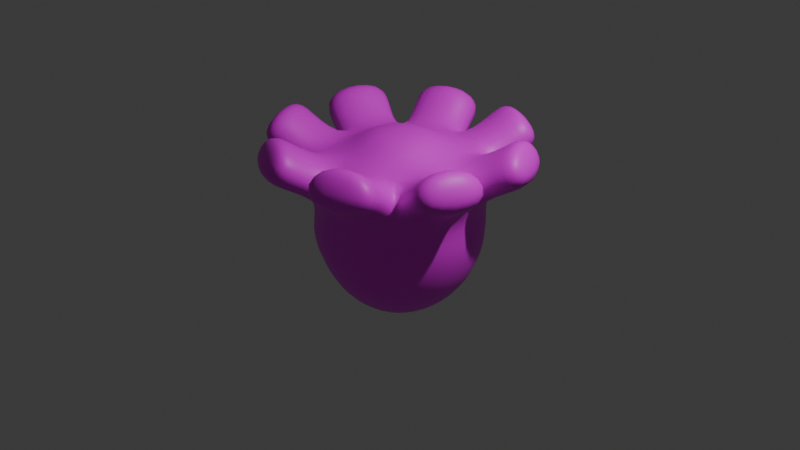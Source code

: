 # Source: Slime.blend  (saved by Blender 4.2.66; exported with 4.5.12 LTS)
import bpy
from mathutils import Matrix  # noqa: F401  (used for matrix-valued properties, if any)

bpy.ops.wm.read_factory_settings(use_empty=True)
scene = bpy.context.scene
scene.name = 'Scene'

# ---- collections
col_collection = bpy.data.collections.new('Collection'); scene.collection.children.link(col_collection)

# ---- images (referenced by path relative to the original .blend; pixels are not part of the script)
import os
ASSET_DIR = os.environ.get("B2B_ASSET_DIR", "")  # directory of the original .blend (textures are referenced by path, not embedded)
HERE = os.path.dirname(os.path.abspath(__file__))  # packed textures are extracted next to this script under _unpacked/

def load_image(name, relpath, width, height, colorspace="sRGB"):
    """Load a texture the original file referenced (path relative to the .blend, or extracted next to this script)."""
    p = next((c for c in (os.path.join(HERE, relpath), os.path.join(ASSET_DIR, relpath)) if relpath and os.path.exists(c)), "")
    if p:
        img = bpy.data.images.load(p, check_existing=True)
        img.name = name
    else:  # same state as the original file: an image datablock whose file is absent (Cycles renders it pink)
        img = bpy.data.images.new(name, width, height)
        img.source = "FILE"
        img.filepath = "//" + (relpath or name)
    img.colorspace_settings.name = colorspace
    return img
img_blue_slime_base_color = load_image('Blue Slime Base Color', 'textures/Blue Slime Base Color.png', 1024, 1024, 'sRGB')
img_slime_body_color = load_image('Slime Body Color', 'textures/Slime Body Color.png', 1024, 1024, 'sRGB')

# ---- materials (node trees are filled in below, after node groups)
mat_material_001 = bpy.data.materials.new('Material.001')

# ---- material node trees
mat_material_001.use_nodes = True; mat_material_001.node_tree.nodes.clear()
_N = mat_material_001.node_tree.nodes; _L = mat_material_001.node_tree.links
n0 = _N.new('ShaderNodeBsdfPrincipled'); n0.name = 'Principled BSDF'; n0.location = (10, 300)
n1 = _N.new('ShaderNodeOutputMaterial'); n1.name = 'Material Output'; n1.location = (300, 300)
n2 = _N.new('ShaderNodeTexImage'); n2.name = 'Image Texture'; n2.location = (-280, 280)
n2.image = img_blue_slime_base_color
n3 = _N.new('ShaderNodeTexImage'); n3.name = 'Image Texture.001'; n3.location = (0, 0)
n3.image = img_slime_body_color
_L.new(n0.outputs[0], n1.inputs[0])
_L.new(n2.outputs[0], n0.inputs[0])
n1.is_active_output = True

# ---- world
world_world = bpy.data.worlds.new('World'); scene.world = world_world
world_world.use_nodes = True; world_world.node_tree.nodes.clear()
_N = world_world.node_tree.nodes; _L = world_world.node_tree.links
n0 = _N.new('ShaderNodeOutputWorld'); n0.name = 'World Output'; n0.location = (300, 300)
n1 = _N.new('ShaderNodeBackground'); n1.name = 'Background'; n1.location = (10, 300)
n1.inputs[0].default_value = (0.05088, 0.05088, 0.05088, 1.0)
_L.new(n1.outputs[0], n0.inputs[0])
n0.is_active_output = True
world_world.color = (0.05088, 0.05088, 0.05088)
world_world.sun_shadow_jitter_overblur = 0.0

# ---- cameras
cam_camera = bpy.data.cameras.new('Camera')
cam_camera.clip_end = 100.0
cam_camera.ortho_scale = 7.314

# ---- lights
light_light = bpy.data.lights.new('Light', 'POINT')
light_light.energy = 1000.0
light_light.shadow_soft_size = 0.1

# ---- meshes
me_sphere_004 = bpy.data.meshes.new('Sphere.004')
me_sphere_004.from_pydata([(0.2706, 0.2706, 0.9239), (0.5, 0.5, 0.7071), (0.6533, 0.6533, 0.3827), (0.7071, 0.7071, 0.0), (0.6533, 0.6533, -0.3827), (0.5, 0.5, -0.7071), (0.2706, 0.2706, -0.9239), (0.3827, 0.0, 0.9239), (0.7071, 0.0, 0.7071), (0.9239, 0.0, 0.3827), (1.0, 0.0, 0.0), (0.9239, 0.0, -0.3827), (0.7071, 0.0, -0.7071), (0.3827, 0.0, -0.9239), (0.2706, -0.2706, 0.9239), (0.5, -0.5, 0.7071), (0.6533, -0.6533, 0.3827), (0.7071, -0.7071, 0.0), (0.6533, -0.6533, -0.3827), (0.5, -0.5, -0.7071), (0.2706, -0.2706, -0.9239), (0.0, -0.3827, 0.9239), (0.0, -0.7071, 0.7071), (-0.00224, -0.9175, 0.3793), (-0.005786, -0.9821, -0.001818), (-0.009415, -0.897, -0.3745), (-0.004971, -0.6963, -0.6978), (0.0, -0.3827, -0.9239), (-0.2706, -0.2706, 0.9239), (-0.5, -0.5, 0.7071), (-0.6431, -0.633, 0.3677), (-0.6856, -0.6673, -0.005723), (-0.6348, -0.6167, -0.3669), (-0.4947, -0.485, -0.689), (-0.2706, -0.2706, -0.9239), (-0.3827, 0.0, 0.9239), (-0.7071, 0.0, 0.7071), (-0.9109, 0.0, 0.3722), (-0.9738, 0.0, -0.003938), (-0.9, 0.0, -0.3715), (-0.6966, 0.0, -0.6905), (-0.3827, 0.0, -0.9239), (-0.2706, 0.2706, 0.9239), (-0.5, 0.5, 0.7071), (-0.6431, 0.633, 0.3677), (-0.6856, 0.6673, -0.005723), (-0.6348, 0.6167, -0.3669), (-0.4947, 0.485, -0.689), (-0.2706, 0.2706, -0.9239), (0.0, 0.0, -1.0), (0.0, 0.0, 1.0), (0.0, 0.3827, 0.9239), (0.0, 0.7071, 0.7071), (-0.00224, 0.9175, 0.3793), (-0.005786, 0.9821, -0.001818), (-0.009415, 0.897, -0.3745), (-0.004971, 0.6963, -0.6978), (0.0, 0.3827, -0.9239), (0.1067, 1.365, 0.5763), (0.1067, 1.105, 0.965), (0.7058, 0.8567, 0.965), (0.8894, 1.04, 0.5763), (1.04, 0.8894, 0.5763), (0.8567, 0.7058, 0.965), (1.105, 0.1067, 0.965), (1.365, 0.1067, 0.5763), (1.365, -0.1067, 0.5763), (1.105, -0.1067, 0.965), (0.8567, -0.7058, 0.965), (1.04, -0.8894, 0.5763), (0.8894, -1.04, 0.5763), (0.7058, -0.8567, 0.965), (0.1067, -1.105, 0.965), (0.1067, -1.365, 0.5763), (-0.1067, -1.365, 0.5763), (-0.1067, -1.105, 0.965), (-0.7058, -0.8567, 0.965), (-0.8894, -1.04, 0.5763), (-1.04, -0.8894, 0.5763), (-0.8567, -0.7058, 0.965), (-1.105, -0.1067, 0.965), (-1.365, -0.1067, 0.5763), (-1.365, 0.1067, 0.5763), (-1.105, 0.1067, 0.965), (-0.8567, 0.7058, 0.965), (-1.04, 0.8894, 0.5763), (-0.8894, 1.04, 0.5763), (-0.7058, 0.8567, 0.965), (-0.1067, 1.105, 0.965), (-0.1067, 1.365, 0.5763), (0.1928, 1.275, 1.11), (0.1928, 1.523, 0.7382), (0.7652, 1.038, 1.11), (0.9407, 1.213, 0.7382), (1.038, 0.7652, 1.11), (1.213, 0.9407, 0.7382), (1.275, 0.1928, 1.11), (1.523, 0.1928, 0.7382), (1.275, -0.1928, 1.11), (1.523, -0.1928, 0.7382), (1.038, -0.7652, 1.11), (1.213, -0.9407, 0.7382), (0.7652, -1.038, 1.11), (0.9407, -1.213, 0.7382), (0.1928, -1.275, 1.11), (0.1928, -1.523, 0.7382), (-0.1928, -1.275, 1.11), (-0.1928, -1.523, 0.7382), (-0.7652, -1.038, 1.11), (-0.9407, -1.213, 0.7382), (-1.038, -0.7652, 1.11), (-1.213, -0.9407, 0.7382), (-1.275, -0.1928, 1.11), (-1.523, -0.1928, 0.7382), (-1.275, 0.1928, 1.11), (-1.523, 0.1928, 0.7382), (-1.038, 0.7652, 1.11), (-1.213, 0.9407, 0.7382), (-0.7652, 1.038, 1.11), (-0.9407, 1.213, 0.7382), (-0.1928, 1.275, 1.11), (-0.1928, 1.523, 0.7382), (-0.7001, -0.4643, -0.05973), (-0.6648, -0.429, -0.311), (-0.8924, 2.749e-09, -0.05973), (-0.8425, 2.749e-09, -0.311), (-0.7001, 0.4643, -0.05973), (-0.6648, 0.429, -0.311), (-0.5161, -0.415, -0.03555), (-0.4845, -0.3834, -0.2601), (-0.688, 2.457e-09, -0.03555), (-0.6433, 2.457e-09, -0.2601), (-0.5161, 0.415, -0.03555), (-0.4845, 0.3834, -0.2601), (-0.2891, -0.3659, -0.002755), (-0.2613, -0.338, -0.2008), (-0.4407, 2.167e-09, -0.002755), (-0.4013, 2.167e-09, -0.2008), (-0.2891, 0.3659, -0.002755), (-0.2613, 0.338, -0.2008)], [], [(57, 56, 5, 6), (55, 54, 3, 4), (51, 50, 0), (49, 57, 6), (56, 55, 4, 5), (54, 53, 2, 3), (52, 51, 0, 1), (0, 50, 7), (49, 6, 13), (5, 4, 11, 12), (3, 2, 9, 10), (1, 0, 7, 8), (6, 5, 12, 13), (4, 3, 10, 11), (12, 11, 18, 19), (10, 9, 16, 17), (8, 7, 14, 15), (13, 12, 19, 20), (11, 10, 17, 18), (7, 50, 14), (49, 13, 20), (20, 19, 26, 27), (18, 17, 24, 25), (14, 50, 21), (49, 20, 27), (19, 18, 25, 26), (17, 16, 23, 24), (15, 14, 21, 22), (25, 24, 31, 32), (21, 50, 28), (49, 27, 34), (26, 25, 32, 33), (24, 23, 30, 31), (22, 21, 28, 29), (27, 26, 33, 34), (49, 34, 41), (33, 32, 39, 40), (31, 30, 37, 38), (29, 28, 35, 36), (34, 33, 40, 41), (31, 38, 124, 122), (28, 50, 35), (38, 37, 44, 45), (36, 35, 42, 43), (41, 40, 47, 48), (38, 45, 126, 124), (35, 50, 42), (49, 41, 48), (40, 39, 46, 47), (48, 47, 56, 57), (46, 45, 54, 55), (42, 50, 51), (49, 48, 57), (47, 46, 55, 56), (45, 44, 53, 54), (43, 42, 51, 52), (77, 74, 107, 109), (52, 59, 58, 53), (1, 60, 59, 52), (2, 61, 60, 1), (53, 58, 61, 2), (62, 63, 94, 95), (1, 63, 62, 2), (8, 64, 63, 1), (9, 65, 64, 8), (2, 62, 65, 9), (82, 83, 114, 115), (8, 67, 66, 9), (15, 68, 67, 8), (16, 69, 68, 15), (9, 66, 69, 16), (76, 77, 109, 108), (15, 71, 70, 16), (22, 72, 71, 15), (23, 73, 72, 22), (16, 70, 73, 23), (75, 76, 108, 106), (22, 75, 74, 23), (29, 76, 75, 22), (30, 77, 76, 29), (23, 74, 77, 30), (69, 66, 99, 101), (29, 79, 78, 30), (36, 80, 79, 29), (37, 81, 80, 36), (30, 78, 81, 37), (89, 86, 119, 121), (36, 83, 82, 37), (43, 84, 83, 36), (44, 85, 84, 43), (37, 82, 85, 44), (74, 75, 106, 107), (43, 87, 86, 44), (52, 88, 87, 43), (53, 89, 88, 52), (44, 86, 89, 53), (91, 90, 92, 93), (95, 94, 96, 97), (99, 98, 100, 101), (103, 102, 104, 105), (107, 106, 108, 109), (111, 110, 112, 113), (115, 114, 116, 117), (119, 118, 120, 121), (83, 84, 116, 114), (63, 64, 96, 94), (84, 85, 117, 116), (64, 65, 97, 96), (70, 71, 102, 103), (85, 82, 115, 117), (65, 62, 95, 97), (71, 72, 104, 102), (72, 73, 105, 104), (78, 79, 110, 111), (58, 59, 90, 91), (73, 70, 103, 105), (79, 80, 112, 110), (59, 60, 92, 90), (80, 81, 113, 112), (60, 61, 93, 92), (86, 87, 118, 119), (66, 67, 98, 99), (81, 78, 111, 113), (61, 58, 91, 93), (87, 88, 120, 118), (67, 68, 100, 98), (88, 89, 121, 120), (68, 69, 101, 100), (126, 127, 133, 132), (127, 125, 131, 133), (45, 46, 127, 126), (32, 31, 122, 123), (39, 32, 123, 125), (46, 39, 125, 127), (128, 130, 136, 134), (130, 132, 138, 136), (125, 123, 129, 131), (123, 122, 128, 129), (124, 126, 132, 130), (122, 124, 130, 128), (135, 134, 136, 137), (137, 136, 138, 139), (133, 131, 137, 139), (132, 133, 139, 138), (131, 129, 135, 137), (129, 128, 134, 135)])
me_sphere_004.polygons.foreach_set('use_smooth', [True] * 146)
_uv = me_sphere_004.uv_layers.new(name='UVMap')
_uv.uv.foreach_set('vector', [0.75, 0.125, 0.75, 0.25, 0.625, 0.25, 0.625, 0.125, 0.75, 0.375, 0.75, 0.5, 0.625, 0.5, 0.625, 0.375, 0.75, 0.875, 0.6875, 1.0, 0.625, 0.875, 0.6875, 0.0, 0.75, 0.125, 0.625, 0.125, 0.75, 0.25, 0.75, 0.375, 0.625, 0.375, 0.625, 0.25, 0.75, 0.5, 0.75, 0.625, 0.625, 0.625, 0.625, 0.5, 0.75, 0.75, 0.75, 0.875, 0.625, 0.875, 0.625, 0.75, 0.625, 0.875, 0.5625, 1.0, 0.5, 0.875, 0.5625, 0.0, 0.625, 0.125, 0.5, 0.125, 0.625, 0.25, 0.625, 0.375, 0.5, 0.375, 0.5, 0.25, 0.625, 0.5, 0.625, 0.625, 0.5, 0.625, 0.5, 0.5, 0.625, 0.75, 0.625, 0.875, 0.5, 0.875, 0.5, 0.75, 0.625, 0.125, 0.625, 0.25, 0.5, 0.25, 0.5, 0.125, 0.625, 0.375, 0.625, 0.5, 0.5, 0.5, 0.5, 0.375, 0.5, 0.25, 0.5, 0.375, 0.375, 0.375, 0.375, 0.25, 0.5, 0.5, 0.5, 0.625, 0.375, 0.625, 0.375, 0.5, 0.5, 0.75, 0.5, 0.875, 0.375, 0.875, 0.375, 0.75, 0.5, 0.125, 0.5, 0.25, 0.375, 0.25, 0.375, 0.125, 0.5, 0.375, 0.5, 0.5, 0.375, 0.5, 0.375, 0.375, 0.5, 0.875, 0.4375, 1.0, 0.375, 0.875, 0.4375, 0.0, 0.5, 0.125, 0.375, 0.125, 0.375, 0.125, 0.375, 0.25, 0.25, 0.25, 0.25, 0.125, 0.375, 0.375, 0.375, 0.5, 0.25, 0.5, 0.25, 0.375, 0.375, 0.875, 0.3125, 1.0, 0.25, 0.875, 0.3125, 0.0, 0.375, 0.125, 0.25, 0.125, 0.375, 0.25, 0.375, 0.375, 0.25, 0.375, 0.25, 0.25, 0.375, 0.5, 0.375, 0.625, 0.25, 0.625, 0.25, 0.5, 0.375, 0.75, 0.375, 0.875, 0.25, 0.875, 0.25, 0.75, 0.25, 0.375, 0.25, 0.5, 0.125, 0.5, 0.125, 0.375, 0.25, 0.875, 0.1875, 1.0, 0.125, 0.875, 0.1875, 0.0, 0.25, 0.125, 0.125, 0.125, 0.25, 0.25, 0.25, 0.375, 0.125, 0.375, 0.125, 0.25, 0.25, 0.5, 0.25, 0.625, 0.125, 0.625, 0.125, 0.5, 0.25, 0.75, 0.25, 0.875, 0.125, 0.875, 0.125, 0.75, 0.25, 0.125, 0.25, 0.25, 0.125, 0.25, 0.125, 0.125, 0.0625, 0.0, 0.125, 0.125, 0.0, 0.125, 0.125, 0.25, 0.125, 0.375, 0.0, 0.375, 0.0, 0.25, 0.125, 0.5, 0.125, 0.625, 0.0, 0.625, 0.0, 0.5, 0.125, 0.75, 0.125, 0.875, 0.0, 0.875, 0.0, 0.75, 0.125, 0.125, 0.125, 0.25, 0.0, 0.25, 0.0, 0.125, 0.125, 0.5, 0.0, 0.5, 0.0, 0.5, 0.125, 0.5, 0.125, 0.875, 0.0625, 1.0, 0.0, 0.875, 1.0, 0.5, 1.0, 0.625, 0.875, 0.625, 0.875, 0.5, 1.0, 0.75, 1.0, 0.875, 0.875, 0.875, 0.875, 0.75, 1.0, 0.125, 1.0, 0.25, 0.875, 0.25, 0.875, 0.125, 1.0, 0.5, 0.875, 0.5, 0.875, 0.5, 1.0, 0.5, 1.0, 0.875, 0.9375, 1.0, 0.875, 0.875, 0.9375, 0.0, 1.0, 0.125, 0.875, 0.125, 1.0, 0.25, 1.0, 0.375, 0.875, 0.375, 0.875, 0.25, 0.875, 0.125, 0.875, 0.25, 0.75, 0.25, 0.75, 0.125, 0.875, 0.375, 0.875, 0.5, 0.75, 0.5, 0.75, 0.375, 0.875, 0.875, 0.8125, 1.0, 0.75, 0.875, 0.8125, 0.0, 0.875, 0.125, 0.75, 0.125, 0.875, 0.25, 0.875, 0.375, 0.75, 0.375, 0.75, 0.25, 0.875, 0.5, 0.875, 0.625, 0.75, 0.625, 0.75, 0.5, 0.875, 0.75, 0.875, 0.875, 0.75, 0.875, 0.75, 0.75, 0.125, 0.625, 0.25, 0.625, 0.25, 0.625, 0.125, 0.625, 0.75, 0.75, 0.75, 0.75, 0.75, 0.625, 0.75, 0.625, 0.625, 0.75, 0.625, 0.75, 0.75, 0.75, 0.75, 0.75, 0.625, 0.625, 0.625, 0.625, 0.625, 0.75, 0.625, 0.75, 0.75, 0.625, 0.75, 0.625, 0.625, 0.625, 0.625, 0.625, 0.625, 0.625, 0.625, 0.75, 0.625, 0.75, 0.625, 0.625, 0.625, 0.75, 0.625, 0.75, 0.625, 0.625, 0.625, 0.625, 0.5, 0.75, 0.5, 0.75, 0.625, 0.75, 0.625, 0.75, 0.5, 0.625, 0.5, 0.625, 0.5, 0.75, 0.5, 0.75, 0.625, 0.625, 0.625, 0.625, 0.5, 0.625, 0.5, 0.625, 1.0, 0.625, 1.0, 0.75, 1.0, 0.75, 1.0, 0.625, 0.5, 0.75, 0.5, 0.75, 0.5, 0.625, 0.5, 0.625, 0.375, 0.75, 0.375, 0.75, 0.5, 0.75, 0.5, 0.75, 0.375, 0.625, 0.375, 0.625, 0.375, 0.75, 0.375, 0.75, 0.5, 0.625, 0.5, 0.625, 0.375, 0.625, 0.375, 0.625, 0.125, 0.75, 0.125, 0.625, 0.125, 0.625, 0.125, 0.75, 0.375, 0.75, 0.375, 0.75, 0.375, 0.625, 0.375, 0.625, 0.25, 0.75, 0.25, 0.75, 0.375, 0.75, 0.375, 0.75, 0.25, 0.625, 0.25, 0.625, 0.25, 0.75, 0.25, 0.75, 0.375, 0.625, 0.375, 0.625, 0.25, 0.625, 0.25, 0.625, 0.25, 0.75, 0.125, 0.75, 0.125, 0.75, 0.25, 0.75, 0.25, 0.75, 0.25, 0.75, 0.25, 0.625, 0.25, 0.625, 0.125, 0.75, 0.125, 0.75, 0.25, 0.75, 0.25, 0.75, 0.125, 0.625, 0.125, 0.625, 0.125, 0.75, 0.125, 0.75, 0.25, 0.625, 0.25, 0.625, 0.125, 0.625, 0.125, 0.625, 0.375, 0.625, 0.5, 0.625, 0.5, 0.625, 0.375, 0.625, 0.125, 0.75, 0.125, 0.75, 0.125, 0.625, 0.125, 0.625, 0.0, 0.75, 0.0, 0.75, 0.125, 0.75, 0.125, 0.75, 0.0, 0.625, 0.0, 0.625, 0.0, 0.75, 0.0, 0.75, 0.125, 0.625, 0.125, 0.625, 0.0, 0.625, 0.0, 0.625, 0.75, 0.625, 0.875, 0.625, 0.875, 0.625, 0.75, 0.625, 1.0, 0.75, 1.0, 0.75, 1.0, 0.625, 1.0, 0.625, 0.875, 0.75, 0.875, 0.75, 1.0, 0.75, 1.0, 0.75, 0.875, 0.625, 0.875, 0.625, 0.875, 0.75, 0.875, 0.75, 1.0, 0.625, 1.0, 0.625, 0.875, 0.625, 0.875, 0.625, 0.25, 0.625, 0.25, 0.75, 0.25, 0.75, 0.25, 0.625, 0.875, 0.75, 0.875, 0.75, 0.875, 0.625, 0.875, 0.625, 0.75, 0.75, 0.75, 0.75, 0.875, 0.75, 0.875, 0.75, 0.75, 0.625, 0.75, 0.625, 0.75, 0.75, 0.75, 0.75, 0.875, 0.625, 0.875, 0.625, 0.75, 0.625, 0.75, 0.625, 0.75, 0.625, 0.75, 0.75, 0.625, 0.75, 0.625, 0.625, 0.625, 0.625, 0.625, 0.75, 0.5, 0.75, 0.5, 0.625, 0.5, 0.625, 0.5, 0.75, 0.375, 0.75, 0.375, 0.625, 0.375, 0.625, 0.375, 0.75, 0.25, 0.75, 0.25, 0.625, 0.25, 0.625, 0.25, 0.75, 0.125, 0.75, 0.125, 0.625, 0.125, 0.625, 0.125, 0.75, 0.0, 0.75, 0.0, 0.625, 1.0, 0.625, 1.0, 0.75, 0.875, 0.75, 0.875, 0.625, 0.875, 0.625, 0.875, 0.75, 0.75, 0.75, 0.75, 0.625, 1.0, 0.75, 0.875, 0.75, 0.875, 0.75, 1.0, 0.75, 0.625, 0.75, 0.5, 0.75, 0.5, 0.75, 0.625, 0.75, 0.875, 0.75, 0.875, 0.625, 0.875, 0.625, 0.875, 0.75, 0.5, 0.75, 0.5, 0.625, 0.5, 0.625, 0.5, 0.75, 0.375, 0.625, 0.375, 0.75, 0.375, 0.75, 0.375, 0.625, 0.875, 0.625, 1.0, 0.625, 1.0, 0.625, 0.875, 0.625, 0.5, 0.625, 0.625, 0.625, 0.625, 0.625, 0.5, 0.625, 0.375, 0.75, 0.25, 0.75, 0.25, 0.75, 0.375, 0.75, 0.25, 0.75, 0.25, 0.625, 0.25, 0.625, 0.25, 0.75, 0.125, 0.625, 0.125, 0.75, 0.125, 0.75, 0.125, 0.625, 0.75, 0.625, 0.75, 0.75, 0.75, 0.75, 0.75, 0.625, 0.25, 0.625, 0.375, 0.625, 0.375, 0.625, 0.25, 0.625, 0.125, 0.75, 0.0, 0.75, 0.0, 0.75, 0.125, 0.75, 0.75, 0.75, 0.625, 0.75, 0.625, 0.75, 0.75, 0.75, 0.0, 0.75, 0.0, 0.625, 0.0, 0.625, 0.0, 0.75, 0.625, 0.75, 0.625, 0.625, 0.625, 0.625, 0.625, 0.75, 0.875, 0.625, 0.875, 0.75, 0.875, 0.75, 0.875, 0.625, 0.5, 0.625, 0.5, 0.75, 0.5, 0.75, 0.5, 0.625, 0.0, 0.625, 0.125, 0.625, 0.125, 0.625, 0.0, 0.625, 0.625, 0.625, 0.75, 0.625, 0.75, 0.625, 0.625, 0.625, 0.875, 0.75, 0.75, 0.75, 0.75, 0.75, 0.875, 0.75, 0.5, 0.75, 0.375, 0.75, 0.375, 0.75, 0.5, 0.75, 0.75, 0.75, 0.75, 0.625, 0.75, 0.625, 0.75, 0.75, 0.375, 0.75, 0.375, 0.625, 0.375, 0.625, 0.375, 0.75, 0.875, 0.5, 0.875, 0.375, 0.875, 0.375, 0.875, 0.5, 0.875, 0.375, 1.0, 0.375, 1.0, 0.375, 0.875, 0.375, 0.875, 0.5, 0.875, 0.375, 0.875, 0.375, 0.875, 0.5, 0.125, 0.375, 0.125, 0.5, 0.125, 0.5, 0.125, 0.375, 0.0, 0.375, 0.125, 0.375, 0.125, 0.375, 0.0, 0.375, 0.875, 0.375, 1.0, 0.375, 1.0, 0.375, 0.875, 0.375, 0.125, 0.5, 0.0, 0.5, 0.0, 0.5, 0.125, 0.5, 1.0, 0.5, 0.875, 0.5, 0.875, 0.5, 1.0, 0.5, 0.0, 0.375, 0.125, 0.375, 0.125, 0.375, 0.0, 0.375, 0.125, 0.375, 0.125, 0.5, 0.125, 0.5, 0.125, 0.375, 1.0, 0.5, 0.875, 0.5, 0.875, 0.5, 1.0, 0.5, 0.125, 0.5, 0.0, 0.5, 0.0, 0.5, 0.125, 0.5, 0.125, 0.375, 0.125, 0.5, 0.0, 0.5, 0.0, 0.375, 1.0, 0.375, 1.0, 0.5, 0.875, 0.5, 0.875, 0.375, 0.875, 0.375, 1.0, 0.375, 1.0, 0.375, 0.875, 0.375, 0.875, 0.5, 0.875, 0.375, 0.875, 0.375, 0.875, 0.5, 0.0, 0.375, 0.125, 0.375, 0.125, 0.375, 0.0, 0.375, 0.125, 0.375, 0.125, 0.5, 0.125, 0.5, 0.125, 0.375])
me_sphere_004.materials.append(mat_material_001)
me_sphere_004.update()
me_sphere_005 = bpy.data.meshes.new('Sphere.005')
me_sphere_005.from_pydata([(1.122, 2.326, 0.9239), (1.351, 2.555, 0.7071), (1.504, 2.708, 0.3827), (1.558, 2.762, -5.567e-08), (1.504, 2.708, -0.3827), (1.351, 2.555, -0.7071), (1.122, 2.326, -0.9239), (1.234, 2.055, 0.9239), (1.558, 2.055, 0.7071), (1.775, 2.055, 0.3827), (1.851, 2.055, -5.567e-08), (1.775, 2.055, -0.3827), (1.558, 2.055, -0.7071), (1.234, 2.055, -0.9239), (1.122, 1.784, 0.9239), (1.351, 1.555, 0.7071), (1.504, 1.402, 0.3827), (1.558, 1.348, -5.567e-08), (1.504, 1.402, -0.3827), (1.351, 1.555, -0.7071), (1.122, 1.784, -0.9239), (0.8512, 1.672, 0.9239), (0.8512, 1.348, 0.7071), (0.8512, 1.131, 0.3827), (0.8512, 1.055, -5.567e-08), (0.8512, 1.131, -0.3827), (0.8512, 1.348, -0.7071), (0.8512, 1.672, -0.9239), (0.5806, 1.784, 0.9239), (0.3512, 1.555, 0.7071), (0.1979, 1.402, 0.3827), (0.1441, 1.348, -5.567e-08), (0.1979, 1.402, -0.3827), (0.3512, 1.555, -0.7071), (0.5806, 1.784, -0.9239), (0.4685, 2.055, 0.9239), (0.1441, 2.055, 0.7071), (-0.07267, 2.055, 0.3827), (-0.1488, 2.055, -5.567e-08), (-0.07267, 2.055, -0.3827), (0.1441, 2.055, -0.7071), (0.4685, 2.055, -0.9239), (0.5806, 2.326, 0.9239), (0.3512, 2.555, 0.7071), (0.1979, 2.708, 0.3827), (0.1441, 2.762, -5.567e-08), (0.1979, 2.708, -0.3827), (0.3512, 2.555, -0.7071), (0.5806, 2.326, -0.9239), (0.8512, 2.055, -1.0), (0.8512, 2.055, 1.0), (0.8512, 2.438, 0.9239), (0.8512, 2.762, 0.7071), (0.8512, 2.979, 0.3827), (0.8512, 3.055, -5.567e-08), (0.8512, 2.979, -0.3827), (0.8512, 2.762, -0.7071), (0.8512, 2.438, -0.9239)], [], [(57, 56, 5, 6), (55, 54, 3, 4), (53, 52, 1, 2), (51, 50, 0), (49, 57, 6), (56, 55, 4, 5), (54, 53, 2, 3), (52, 51, 0, 1), (49, 6, 13), (5, 4, 11, 12), (3, 2, 9, 10), (1, 0, 7, 8), (6, 5, 12, 13), (4, 3, 10, 11), (2, 1, 8, 9), (0, 50, 7), (10, 9, 16, 17), (8, 7, 14, 15), (13, 12, 19, 20), (11, 10, 17, 18), (9, 8, 15, 16), (7, 50, 14), (49, 13, 20), (12, 11, 18, 19), (20, 19, 26, 27), (18, 17, 24, 25), (16, 15, 22, 23), (14, 50, 21), (49, 20, 27), (19, 18, 25, 26), (17, 16, 23, 24), (15, 14, 21, 22), (23, 22, 29, 30), (21, 50, 28), (49, 27, 34), (26, 25, 32, 33), (24, 23, 30, 31), (22, 21, 28, 29), (27, 26, 33, 34), (25, 24, 31, 32), (49, 34, 41), (33, 32, 39, 40), (31, 30, 37, 38), (29, 28, 35, 36), (34, 33, 40, 41), (32, 31, 38, 39), (30, 29, 36, 37), (28, 50, 35), (36, 35, 42, 43), (41, 40, 47, 48), (39, 38, 45, 46), (37, 36, 43, 44), (35, 50, 42), (49, 41, 48), (40, 39, 46, 47), (38, 37, 44, 45), (48, 47, 56, 57), (46, 45, 54, 55), (44, 43, 52, 53), (42, 50, 51), (49, 48, 57), (47, 46, 55, 56), (45, 44, 53, 54), (43, 42, 51, 52)])
me_sphere_005.polygons.foreach_set('use_smooth', [True] * 64)
_uv = me_sphere_005.uv_layers.new(name='UVMap')
_uv.uv.foreach_set('vector', [0.75, 0.125, 0.75, 0.25, 0.625, 0.25, 0.625, 0.125, 0.75, 0.375, 0.75, 0.5, 0.625, 0.5, 0.625, 0.375, 0.75, 0.625, 0.75, 0.75, 0.625, 0.75, 0.625, 0.625, 0.75, 0.875, 0.6875, 1.0, 0.625, 0.875, 0.6875, 0.0, 0.75, 0.125, 0.625, 0.125, 0.75, 0.25, 0.75, 0.375, 0.625, 0.375, 0.625, 0.25, 0.75, 0.5, 0.75, 0.625, 0.625, 0.625, 0.625, 0.5, 0.75, 0.75, 0.75, 0.875, 0.625, 0.875, 0.625, 0.75, 0.5625, 0.0, 0.625, 0.125, 0.5, 0.125, 0.625, 0.25, 0.625, 0.375, 0.5, 0.375, 0.5, 0.25, 0.625, 0.5, 0.625, 0.625, 0.5, 0.625, 0.5, 0.5, 0.625, 0.75, 0.625, 0.875, 0.5, 0.875, 0.5, 0.75, 0.625, 0.125, 0.625, 0.25, 0.5, 0.25, 0.5, 0.125, 0.625, 0.375, 0.625, 0.5, 0.5, 0.5, 0.5, 0.375, 0.625, 0.625, 0.625, 0.75, 0.5, 0.75, 0.5, 0.625, 0.625, 0.875, 0.5625, 1.0, 0.5, 0.875, 0.5, 0.5, 0.5, 0.625, 0.375, 0.625, 0.375, 0.5, 0.5, 0.75, 0.5, 0.875, 0.375, 0.875, 0.375, 0.75, 0.5, 0.125, 0.5, 0.25, 0.375, 0.25, 0.375, 0.125, 0.5, 0.375, 0.5, 0.5, 0.375, 0.5, 0.375, 0.375, 0.5, 0.625, 0.5, 0.75, 0.375, 0.75, 0.375, 0.625, 0.5, 0.875, 0.4375, 1.0, 0.375, 0.875, 0.4375, 0.0, 0.5, 0.125, 0.375, 0.125, 0.5, 0.25, 0.5, 0.375, 0.375, 0.375, 0.375, 0.25, 0.375, 0.125, 0.375, 0.25, 0.25, 0.25, 0.25, 0.125, 0.375, 0.375, 0.375, 0.5, 0.25, 0.5, 0.25, 0.375, 0.375, 0.625, 0.375, 0.75, 0.25, 0.75, 0.25, 0.625, 0.375, 0.875, 0.3125, 1.0, 0.25, 0.875, 0.3125, 0.0, 0.375, 0.125, 0.25, 0.125, 0.375, 0.25, 0.375, 0.375, 0.25, 0.375, 0.25, 0.25, 0.375, 0.5, 0.375, 0.625, 0.25, 0.625, 0.25, 0.5, 0.375, 0.75, 0.375, 0.875, 0.25, 0.875, 0.25, 0.75, 0.25, 0.625, 0.25, 0.75, 0.125, 0.75, 0.125, 0.625, 0.25, 0.875, 0.1875, 1.0, 0.125, 0.875, 0.1875, 0.0, 0.25, 0.125, 0.125, 0.125, 0.25, 0.25, 0.25, 0.375, 0.125, 0.375, 0.125, 0.25, 0.25, 0.5, 0.25, 0.625, 0.125, 0.625, 0.125, 0.5, 0.25, 0.75, 0.25, 0.875, 0.125, 0.875, 0.125, 0.75, 0.25, 0.125, 0.25, 0.25, 0.125, 0.25, 0.125, 0.125, 0.25, 0.375, 0.25, 0.5, 0.125, 0.5, 0.125, 0.375, 0.0625, 0.0, 0.125, 0.125, 0.0, 0.125, 0.125, 0.25, 0.125, 0.375, 0.0, 0.375, 0.0, 0.25, 0.125, 0.5, 0.125, 0.625, 0.0, 0.625, 0.0, 0.5, 0.125, 0.75, 0.125, 0.875, 0.0, 0.875, 0.0, 0.75, 0.125, 0.125, 0.125, 0.25, 0.0, 0.25, 0.0, 0.125, 0.125, 0.375, 0.125, 0.5, 0.0, 0.5, 0.0, 0.375, 0.125, 0.625, 0.125, 0.75, 0.0, 0.75, 0.0, 0.625, 0.125, 0.875, 0.0625, 1.0, 0.0, 0.875, 1.0, 0.75, 1.0, 0.875, 0.875, 0.875, 0.875, 0.75, 1.0, 0.125, 1.0, 0.25, 0.875, 0.25, 0.875, 0.125, 1.0, 0.375, 1.0, 0.5, 0.875, 0.5, 0.875, 0.375, 1.0, 0.625, 1.0, 0.75, 0.875, 0.75, 0.875, 0.625, 1.0, 0.875, 0.9375, 1.0, 0.875, 0.875, 0.9375, 0.0, 1.0, 0.125, 0.875, 0.125, 1.0, 0.25, 1.0, 0.375, 0.875, 0.375, 0.875, 0.25, 1.0, 0.5, 1.0, 0.625, 0.875, 0.625, 0.875, 0.5, 0.875, 0.125, 0.875, 0.25, 0.75, 0.25, 0.75, 0.125, 0.875, 0.375, 0.875, 0.5, 0.75, 0.5, 0.75, 0.375, 0.875, 0.625, 0.875, 0.75, 0.75, 0.75, 0.75, 0.625, 0.875, 0.875, 0.8125, 1.0, 0.75, 0.875, 0.8125, 0.0, 0.875, 0.125, 0.75, 0.125, 0.875, 0.25, 0.875, 0.375, 0.75, 0.375, 0.75, 0.25, 0.875, 0.5, 0.875, 0.625, 0.75, 0.625, 0.75, 0.5, 0.875, 0.75, 0.875, 0.875, 0.75, 0.875, 0.75, 0.75])
me_sphere_005.update()

# ---- objects
ob_light = bpy.data.objects.new('Light', light_light)
ob_camera = bpy.data.objects.new('Camera', cam_camera)
ob_sphere = bpy.data.objects.new('Sphere', me_sphere_004)
ob_sphere_001 = bpy.data.objects.new('Sphere.001', me_sphere_005)

# ---- transforms, parenting, visibility, modifiers, constraints
ob_light.location = (4.076, 1.005, 5.904)
ob_light.rotation_euler = (0.6503, 0.05522, 1.866)
ob_light.lock_rotations_4d = False
ob_light.empty_display_type = 'ARROWS'
ob_light.color = (0.0, 0.0, 0.0, 0.0)
ob_light.lineart.crease_threshold = 0.0
ob_camera.location = (7.359, -6.926, 4.958)
ob_camera.rotation_euler = (1.109, 0.0, 0.8149)
ob_camera.lock_rotations_4d = False
ob_camera.empty_display_type = 'ARROWS'
ob_camera.color = (0.0, 0.0, 0.0, 0.0)
ob_camera.display_type = 'WIRE'
ob_camera.lineart.crease_threshold = 0.0
ob_sphere.location = (0.0, 0.0, 0.0)
_vg = ob_sphere.vertex_groups.new(name='Group')
_m = ob_sphere.modifiers.new('Subdivision', 'SUBSURF')
ob_sphere_001.location = (-0.6887, 0.001793, -0.5903)
ob_sphere_001.rotation_euler = (-0.001211, -0.4983, -0.009557)
ob_sphere_001.scale = (0.1235, 0.1173, 0.1783)
_m = ob_sphere_001.modifiers.new('Mirror', 'MIRROR')
_m.use_axis = (False, True, True)

# ---- collection membership
col_collection.objects.link(ob_light)
col_collection.objects.link(ob_camera)
col_collection.objects.link(ob_sphere)
col_collection.objects.link(ob_sphere_001)

# ---- scene / render settings (as saved in the file)
scene.camera = ob_camera
scene.frame_start = 1; scene.frame_end = 250; scene.frame_set(23)
scene.render.engine = 'BLENDER_EEVEE_NEXT'
bpy.context.view_layer.update()
